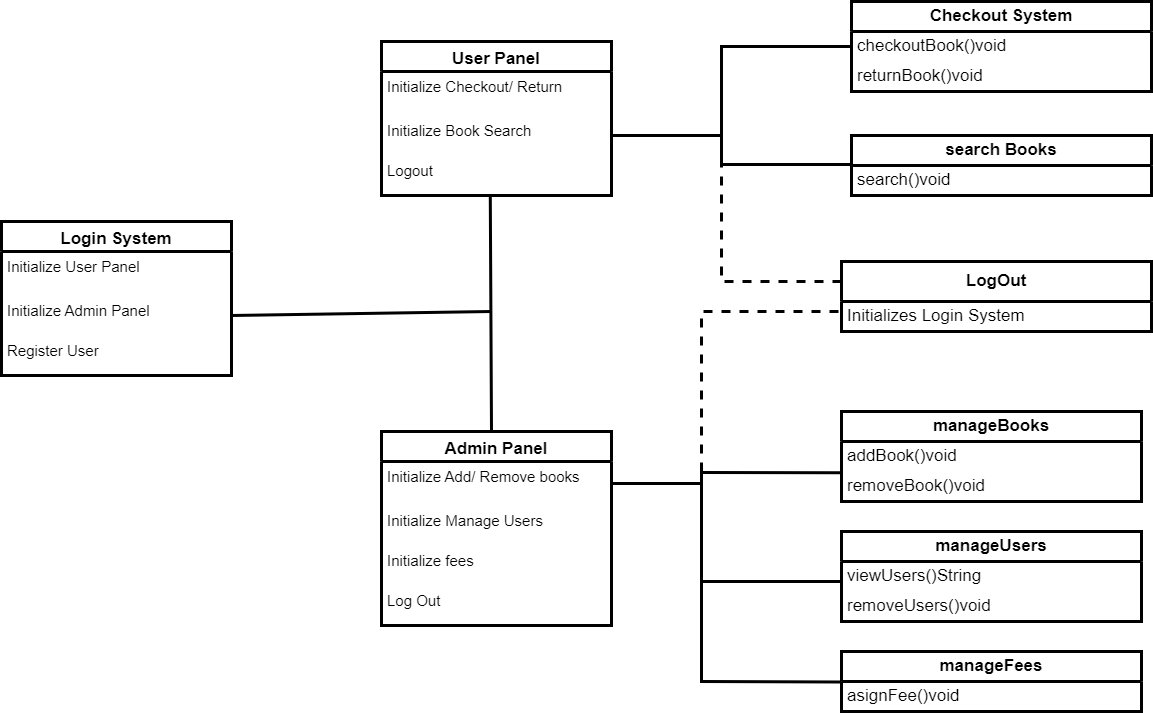

The diagram above was exported from draw.io. Its source (the exported page's mxGraphModel, read from the mxfile embedded in the PNG):
<mxGraphModel dx="2076" dy="2126" grid="1" gridSize="10" guides="1" tooltips="1" connect="1" arrows="1" fold="1" page="1" pageScale="1" pageWidth="850" pageHeight="1100" math="0" shadow="0">
  <root>
    <mxCell id="0" />
    <mxCell id="1" parent="0" />
    <mxCell id="1bfXPFxu_Ib-4Zbw4iyT-6" value="Login System" style="swimlane;fontStyle=1;childLayout=stackLayout;horizontal=1;startSize=30;horizontalStack=0;resizeParent=1;resizeParentMax=0;resizeLast=0;collapsible=1;marginBottom=0;align=center;fontSize=17;strokeWidth=3;" vertex="1" parent="1">
      <mxGeometry x="40" y="210" width="230" height="154" as="geometry" />
    </mxCell>
    <mxCell id="1bfXPFxu_Ib-4Zbw4iyT-7" value="Initialize User Panel" style="text;strokeColor=none;fillColor=none;spacingLeft=4;spacingRight=4;overflow=hidden;rotatable=0;points=[[0,0.5],[1,0.5]];portConstraint=eastwest;fontSize=15;strokeWidth=3;" vertex="1" parent="1bfXPFxu_Ib-4Zbw4iyT-6">
      <mxGeometry y="30" width="230" height="44" as="geometry" />
    </mxCell>
    <mxCell id="1bfXPFxu_Ib-4Zbw4iyT-8" value="Initialize Admin Panel" style="text;strokeColor=none;fillColor=none;spacingLeft=4;spacingRight=4;overflow=hidden;rotatable=0;points=[[0,0.5],[1,0.5]];portConstraint=eastwest;fontSize=15;strokeWidth=3;" vertex="1" parent="1bfXPFxu_Ib-4Zbw4iyT-6">
      <mxGeometry y="74" width="230" height="40" as="geometry" />
    </mxCell>
    <mxCell id="1bfXPFxu_Ib-4Zbw4iyT-9" value="Register User" style="text;strokeColor=none;fillColor=none;spacingLeft=4;spacingRight=4;overflow=hidden;rotatable=0;points=[[0,0.5],[1,0.5]];portConstraint=eastwest;fontSize=15;strokeWidth=3;" vertex="1" parent="1bfXPFxu_Ib-4Zbw4iyT-6">
      <mxGeometry y="114" width="230" height="40" as="geometry" />
    </mxCell>
    <mxCell id="1bfXPFxu_Ib-4Zbw4iyT-15" value="User Panel" style="swimlane;fontStyle=1;childLayout=stackLayout;horizontal=1;startSize=30;horizontalStack=0;resizeParent=1;resizeParentMax=0;resizeLast=0;collapsible=1;marginBottom=0;align=center;fontSize=17;strokeWidth=3;" vertex="1" parent="1">
      <mxGeometry x="420" y="30" width="230" height="154" as="geometry" />
    </mxCell>
    <mxCell id="1bfXPFxu_Ib-4Zbw4iyT-16" value="Initialize Checkout/ Return" style="text;strokeColor=none;fillColor=none;spacingLeft=4;spacingRight=4;overflow=hidden;rotatable=0;points=[[0,0.5],[1,0.5]];portConstraint=eastwest;fontSize=15;strokeWidth=3;" vertex="1" parent="1bfXPFxu_Ib-4Zbw4iyT-15">
      <mxGeometry y="30" width="230" height="44" as="geometry" />
    </mxCell>
    <mxCell id="1bfXPFxu_Ib-4Zbw4iyT-17" value="Initialize Book Search" style="text;strokeColor=none;fillColor=none;spacingLeft=4;spacingRight=4;overflow=hidden;rotatable=0;points=[[0,0.5],[1,0.5]];portConstraint=eastwest;fontSize=15;strokeWidth=3;" vertex="1" parent="1bfXPFxu_Ib-4Zbw4iyT-15">
      <mxGeometry y="74" width="230" height="40" as="geometry" />
    </mxCell>
    <mxCell id="1bfXPFxu_Ib-4Zbw4iyT-18" value="Logout" style="text;strokeColor=none;fillColor=none;spacingLeft=4;spacingRight=4;overflow=hidden;rotatable=0;points=[[0,0.5],[1,0.5]];portConstraint=eastwest;fontSize=15;strokeWidth=3;" vertex="1" parent="1bfXPFxu_Ib-4Zbw4iyT-15">
      <mxGeometry y="114" width="230" height="40" as="geometry" />
    </mxCell>
    <mxCell id="1bfXPFxu_Ib-4Zbw4iyT-19" value="Admin Panel" style="swimlane;fontStyle=1;childLayout=stackLayout;horizontal=1;startSize=30;horizontalStack=0;resizeParent=1;resizeParentMax=0;resizeLast=0;collapsible=1;marginBottom=0;align=center;fontSize=17;strokeWidth=3;" vertex="1" parent="1">
      <mxGeometry x="420" y="420" width="230" height="194" as="geometry" />
    </mxCell>
    <mxCell id="1bfXPFxu_Ib-4Zbw4iyT-20" value="Initialize Add/ Remove books" style="text;strokeColor=none;fillColor=none;spacingLeft=4;spacingRight=4;overflow=hidden;rotatable=0;points=[[0,0.5],[1,0.5]];portConstraint=eastwest;fontSize=15;strokeWidth=3;" vertex="1" parent="1bfXPFxu_Ib-4Zbw4iyT-19">
      <mxGeometry y="30" width="230" height="44" as="geometry" />
    </mxCell>
    <mxCell id="1bfXPFxu_Ib-4Zbw4iyT-21" value="Initialize Manage Users" style="text;strokeColor=none;fillColor=none;spacingLeft=4;spacingRight=4;overflow=hidden;rotatable=0;points=[[0,0.5],[1,0.5]];portConstraint=eastwest;fontSize=15;strokeWidth=3;" vertex="1" parent="1bfXPFxu_Ib-4Zbw4iyT-19">
      <mxGeometry y="74" width="230" height="40" as="geometry" />
    </mxCell>
    <mxCell id="1bfXPFxu_Ib-4Zbw4iyT-22" value="Initialize fees" style="text;strokeColor=none;fillColor=none;spacingLeft=4;spacingRight=4;overflow=hidden;rotatable=0;points=[[0,0.5],[1,0.5]];portConstraint=eastwest;fontSize=15;strokeWidth=3;" vertex="1" parent="1bfXPFxu_Ib-4Zbw4iyT-19">
      <mxGeometry y="114" width="230" height="40" as="geometry" />
    </mxCell>
    <mxCell id="1bfXPFxu_Ib-4Zbw4iyT-23" value="Log Out" style="text;strokeColor=none;fillColor=none;spacingLeft=4;spacingRight=4;overflow=hidden;rotatable=0;points=[[0,0.5],[1,0.5]];portConstraint=eastwest;fontSize=15;strokeWidth=3;" vertex="1" parent="1bfXPFxu_Ib-4Zbw4iyT-19">
      <mxGeometry y="154" width="230" height="40" as="geometry" />
    </mxCell>
    <mxCell id="1bfXPFxu_Ib-4Zbw4iyT-27" value="" style="endArrow=none;html=1;rounded=0;fontSize=17;entryX=0.473;entryY=1.026;entryDx=0;entryDy=0;entryPerimeter=0;strokeWidth=3;" edge="1" parent="1" target="1bfXPFxu_Ib-4Zbw4iyT-18">
      <mxGeometry width="50" height="50" relative="1" as="geometry">
        <mxPoint x="530" y="420" as="sourcePoint" />
        <mxPoint x="530" y="190" as="targetPoint" />
      </mxGeometry>
    </mxCell>
    <mxCell id="1bfXPFxu_Ib-4Zbw4iyT-28" value="" style="endArrow=none;html=1;rounded=0;fontSize=17;exitX=1;exitY=0.5;exitDx=0;exitDy=0;strokeWidth=3;" edge="1" parent="1" source="1bfXPFxu_Ib-4Zbw4iyT-8">
      <mxGeometry width="50" height="50" relative="1" as="geometry">
        <mxPoint x="360" y="310" as="sourcePoint" />
        <mxPoint x="530" y="300" as="targetPoint" />
      </mxGeometry>
    </mxCell>
    <mxCell id="1bfXPFxu_Ib-4Zbw4iyT-29" value="&lt;b&gt;Checkout System&lt;/b&gt;" style="swimlane;fontStyle=0;childLayout=stackLayout;horizontal=1;startSize=30;horizontalStack=0;resizeParent=1;resizeParentMax=0;resizeLast=0;collapsible=1;marginBottom=0;whiteSpace=wrap;html=1;strokeWidth=3;fontSize=17;" vertex="1" parent="1">
      <mxGeometry x="890" y="-10" width="300" height="90" as="geometry" />
    </mxCell>
    <mxCell id="1bfXPFxu_Ib-4Zbw4iyT-30" value="checkoutBook()void" style="text;strokeColor=none;fillColor=none;align=left;verticalAlign=middle;spacingLeft=4;spacingRight=4;overflow=hidden;points=[[0,0.5],[1,0.5]];portConstraint=eastwest;rotatable=0;whiteSpace=wrap;html=1;strokeWidth=3;fontSize=17;" vertex="1" parent="1bfXPFxu_Ib-4Zbw4iyT-29">
      <mxGeometry y="30" width="300" height="30" as="geometry" />
    </mxCell>
    <mxCell id="1bfXPFxu_Ib-4Zbw4iyT-31" value="returnBook()void" style="text;strokeColor=none;fillColor=none;align=left;verticalAlign=middle;spacingLeft=4;spacingRight=4;overflow=hidden;points=[[0,0.5],[1,0.5]];portConstraint=eastwest;rotatable=0;whiteSpace=wrap;html=1;strokeWidth=3;fontSize=17;" vertex="1" parent="1bfXPFxu_Ib-4Zbw4iyT-29">
      <mxGeometry y="60" width="300" height="30" as="geometry" />
    </mxCell>
    <mxCell id="1bfXPFxu_Ib-4Zbw4iyT-34" value="&lt;b&gt;search Books&lt;/b&gt;" style="swimlane;fontStyle=0;childLayout=stackLayout;horizontal=1;startSize=30;horizontalStack=0;resizeParent=1;resizeParentMax=0;resizeLast=0;collapsible=1;marginBottom=0;whiteSpace=wrap;html=1;strokeWidth=3;fontSize=17;" vertex="1" parent="1">
      <mxGeometry x="890" y="124" width="300" height="60" as="geometry" />
    </mxCell>
    <mxCell id="1bfXPFxu_Ib-4Zbw4iyT-35" value="search()void" style="text;strokeColor=none;fillColor=none;align=left;verticalAlign=middle;spacingLeft=4;spacingRight=4;overflow=hidden;points=[[0,0.5],[1,0.5]];portConstraint=eastwest;rotatable=0;whiteSpace=wrap;html=1;strokeWidth=3;fontSize=17;" vertex="1" parent="1bfXPFxu_Ib-4Zbw4iyT-34">
      <mxGeometry y="30" width="300" height="30" as="geometry" />
    </mxCell>
    <mxCell id="1bfXPFxu_Ib-4Zbw4iyT-37" value="" style="endArrow=none;html=1;rounded=0;fontSize=17;entryX=0;entryY=0.5;entryDx=0;entryDy=0;exitX=-0.001;exitY=-0.033;exitDx=0;exitDy=0;exitPerimeter=0;strokeWidth=3;" edge="1" parent="1" source="1bfXPFxu_Ib-4Zbw4iyT-35" target="1bfXPFxu_Ib-4Zbw4iyT-30">
      <mxGeometry width="50" height="50" relative="1" as="geometry">
        <mxPoint x="730" y="310" as="sourcePoint" />
        <mxPoint x="780" y="260" as="targetPoint" />
        <Array as="points">
          <mxPoint x="760" y="153" />
          <mxPoint x="760" y="130" />
          <mxPoint x="760" y="35" />
        </Array>
      </mxGeometry>
    </mxCell>
    <mxCell id="1bfXPFxu_Ib-4Zbw4iyT-38" value="" style="endArrow=none;html=1;rounded=0;fontSize=17;exitX=1;exitY=0.5;exitDx=0;exitDy=0;strokeWidth=3;" edge="1" parent="1" source="1bfXPFxu_Ib-4Zbw4iyT-17">
      <mxGeometry width="50" height="50" relative="1" as="geometry">
        <mxPoint x="730" y="310" as="sourcePoint" />
        <mxPoint x="760" y="124" as="targetPoint" />
      </mxGeometry>
    </mxCell>
    <mxCell id="1bfXPFxu_Ib-4Zbw4iyT-39" value="&lt;b&gt;LogOut&lt;/b&gt;" style="swimlane;fontStyle=0;childLayout=stackLayout;horizontal=1;startSize=40;horizontalStack=0;resizeParent=1;resizeParentMax=0;resizeLast=0;collapsible=1;marginBottom=0;whiteSpace=wrap;html=1;strokeWidth=3;fontSize=17;" vertex="1" parent="1">
      <mxGeometry x="880" y="250" width="310" height="70" as="geometry" />
    </mxCell>
    <mxCell id="1bfXPFxu_Ib-4Zbw4iyT-40" value="Initializes Login System" style="text;strokeColor=none;fillColor=none;align=left;verticalAlign=middle;spacingLeft=4;spacingRight=4;overflow=hidden;points=[[0,0.5],[1,0.5]];portConstraint=eastwest;rotatable=0;whiteSpace=wrap;html=1;strokeWidth=3;fontSize=17;" vertex="1" parent="1bfXPFxu_Ib-4Zbw4iyT-39">
      <mxGeometry y="40" width="310" height="30" as="geometry" />
    </mxCell>
    <mxCell id="1bfXPFxu_Ib-4Zbw4iyT-42" value="&lt;b&gt;manageBooks&lt;/b&gt;" style="swimlane;fontStyle=0;childLayout=stackLayout;horizontal=1;startSize=30;horizontalStack=0;resizeParent=1;resizeParentMax=0;resizeLast=0;collapsible=1;marginBottom=0;whiteSpace=wrap;html=1;strokeWidth=3;fontSize=17;" vertex="1" parent="1">
      <mxGeometry x="880" y="400" width="300" height="90" as="geometry" />
    </mxCell>
    <mxCell id="1bfXPFxu_Ib-4Zbw4iyT-43" value="addBook()void" style="text;strokeColor=none;fillColor=none;align=left;verticalAlign=middle;spacingLeft=4;spacingRight=4;overflow=hidden;points=[[0,0.5],[1,0.5]];portConstraint=eastwest;rotatable=0;whiteSpace=wrap;html=1;strokeWidth=3;fontSize=17;" vertex="1" parent="1bfXPFxu_Ib-4Zbw4iyT-42">
      <mxGeometry y="30" width="300" height="30" as="geometry" />
    </mxCell>
    <mxCell id="1bfXPFxu_Ib-4Zbw4iyT-44" value="removeBook()void" style="text;strokeColor=none;fillColor=none;align=left;verticalAlign=middle;spacingLeft=4;spacingRight=4;overflow=hidden;points=[[0,0.5],[1,0.5]];portConstraint=eastwest;rotatable=0;whiteSpace=wrap;html=1;strokeWidth=3;fontSize=17;" vertex="1" parent="1bfXPFxu_Ib-4Zbw4iyT-42">
      <mxGeometry y="60" width="300" height="30" as="geometry" />
    </mxCell>
    <mxCell id="1bfXPFxu_Ib-4Zbw4iyT-45" value="&lt;b&gt;manageUsers&lt;/b&gt;" style="swimlane;fontStyle=0;childLayout=stackLayout;horizontal=1;startSize=30;horizontalStack=0;resizeParent=1;resizeParentMax=0;resizeLast=0;collapsible=1;marginBottom=0;whiteSpace=wrap;html=1;strokeWidth=3;fontSize=17;" vertex="1" parent="1">
      <mxGeometry x="880" y="520" width="300" height="90" as="geometry" />
    </mxCell>
    <mxCell id="1bfXPFxu_Ib-4Zbw4iyT-46" value="viewUsers()String" style="text;strokeColor=none;fillColor=none;align=left;verticalAlign=middle;spacingLeft=4;spacingRight=4;overflow=hidden;points=[[0,0.5],[1,0.5]];portConstraint=eastwest;rotatable=0;whiteSpace=wrap;html=1;strokeWidth=3;fontSize=17;" vertex="1" parent="1bfXPFxu_Ib-4Zbw4iyT-45">
      <mxGeometry y="30" width="300" height="30" as="geometry" />
    </mxCell>
    <mxCell id="1bfXPFxu_Ib-4Zbw4iyT-47" value="removeUsers()void" style="text;strokeColor=none;fillColor=none;align=left;verticalAlign=middle;spacingLeft=4;spacingRight=4;overflow=hidden;points=[[0,0.5],[1,0.5]];portConstraint=eastwest;rotatable=0;whiteSpace=wrap;html=1;strokeWidth=3;fontSize=17;" vertex="1" parent="1bfXPFxu_Ib-4Zbw4iyT-45">
      <mxGeometry y="60" width="300" height="30" as="geometry" />
    </mxCell>
    <mxCell id="1bfXPFxu_Ib-4Zbw4iyT-48" value="&lt;b&gt;manageFees&lt;/b&gt;" style="swimlane;fontStyle=0;childLayout=stackLayout;horizontal=1;startSize=30;horizontalStack=0;resizeParent=1;resizeParentMax=0;resizeLast=0;collapsible=1;marginBottom=0;whiteSpace=wrap;html=1;strokeWidth=3;fontSize=17;" vertex="1" parent="1">
      <mxGeometry x="880" y="640" width="300" height="60" as="geometry" />
    </mxCell>
    <mxCell id="1bfXPFxu_Ib-4Zbw4iyT-50" value="asignFee()void" style="text;strokeColor=none;fillColor=none;align=left;verticalAlign=middle;spacingLeft=4;spacingRight=4;overflow=hidden;points=[[0,0.5],[1,0.5]];portConstraint=eastwest;rotatable=0;whiteSpace=wrap;html=1;strokeWidth=3;fontSize=17;" vertex="1" parent="1bfXPFxu_Ib-4Zbw4iyT-48">
      <mxGeometry y="30" width="300" height="30" as="geometry" />
    </mxCell>
    <mxCell id="1bfXPFxu_Ib-4Zbw4iyT-54" value="" style="endArrow=none;html=1;rounded=0;fontSize=17;entryX=-0.002;entryY=0.043;entryDx=0;entryDy=0;entryPerimeter=0;exitX=-0.002;exitY=0.014;exitDx=0;exitDy=0;exitPerimeter=0;strokeWidth=3;" edge="1" parent="1" source="1bfXPFxu_Ib-4Zbw4iyT-50" target="1bfXPFxu_Ib-4Zbw4iyT-44">
      <mxGeometry width="50" height="50" relative="1" as="geometry">
        <mxPoint x="780" y="650" as="sourcePoint" />
        <mxPoint x="830" y="600" as="targetPoint" />
        <Array as="points">
          <mxPoint x="740" y="670" />
          <mxPoint x="740" y="560" />
          <mxPoint x="740" y="461" />
        </Array>
      </mxGeometry>
    </mxCell>
    <mxCell id="1bfXPFxu_Ib-4Zbw4iyT-55" value="" style="endArrow=none;html=1;rounded=0;fontSize=17;strokeWidth=3;" edge="1" parent="1">
      <mxGeometry width="50" height="50" relative="1" as="geometry">
        <mxPoint x="740" y="570" as="sourcePoint" />
        <mxPoint x="880" y="570" as="targetPoint" />
      </mxGeometry>
    </mxCell>
    <mxCell id="1bfXPFxu_Ib-4Zbw4iyT-56" value="" style="endArrow=none;html=1;rounded=0;fontSize=17;exitX=1;exitY=0.5;exitDx=0;exitDy=0;strokeWidth=3;" edge="1" parent="1" source="1bfXPFxu_Ib-4Zbw4iyT-20">
      <mxGeometry width="50" height="50" relative="1" as="geometry">
        <mxPoint x="770" y="650" as="sourcePoint" />
        <mxPoint x="740" y="472" as="targetPoint" />
      </mxGeometry>
    </mxCell>
    <mxCell id="1bfXPFxu_Ib-4Zbw4iyT-57" value="" style="endArrow=none;dashed=1;html=1;rounded=0;fontSize=17;strokeWidth=3;" edge="1" parent="1">
      <mxGeometry width="50" height="50" relative="1" as="geometry">
        <mxPoint x="880" y="270" as="sourcePoint" />
        <mxPoint x="760" y="150" as="targetPoint" />
        <Array as="points">
          <mxPoint x="760" y="270" />
        </Array>
      </mxGeometry>
    </mxCell>
    <mxCell id="1bfXPFxu_Ib-4Zbw4iyT-58" value="" style="endArrow=none;dashed=1;html=1;rounded=0;fontSize=21;strokeWidth=3;" edge="1" parent="1">
      <mxGeometry width="50" height="50" relative="1" as="geometry">
        <mxPoint x="740" y="460" as="sourcePoint" />
        <mxPoint x="880" y="300" as="targetPoint" />
        <Array as="points">
          <mxPoint x="740" y="300" />
        </Array>
      </mxGeometry>
    </mxCell>
  </root>
</mxGraphModel>